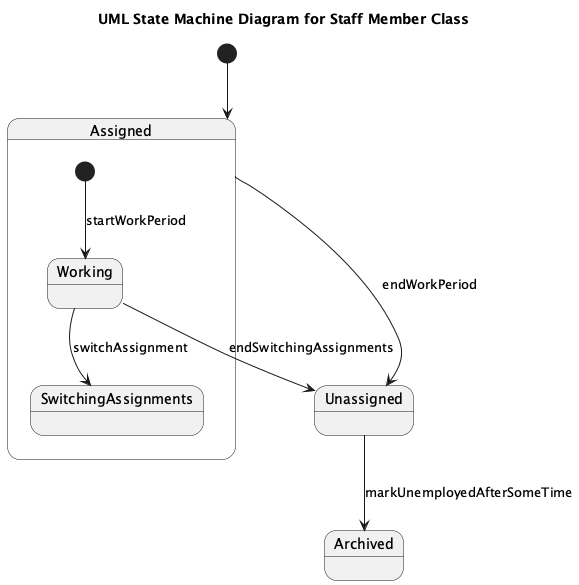

The diagram above was rendered by PlantUML. Its source (embedded in the PNG):
@startuml
title UML State Machine Diagram for Staff Member Class

[*] --> Assigned

state Assigned {
  [*] --> Working : startWorkPeriod
  Working --> SwitchingAssignments : switchAssignment
}

Assigned --> Unassigned : endWorkPeriod
Unassigned --> Archived : markUnemployedAfterSomeTime

Working --> Unassigned : endSwitchingAssignments
@enduml